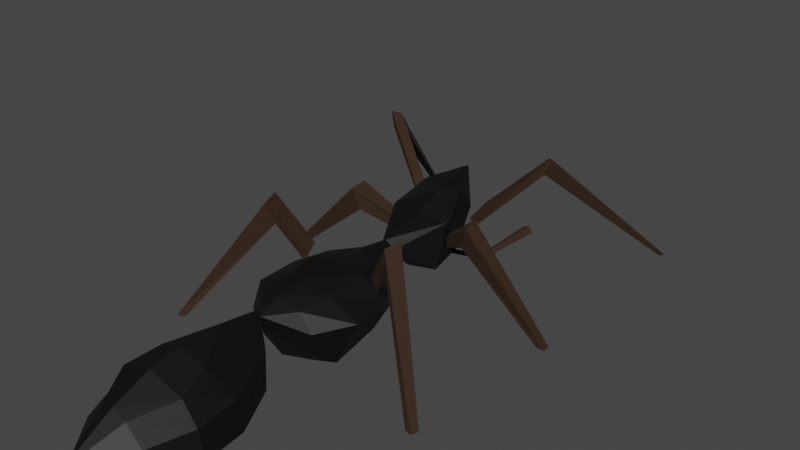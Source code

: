 # Source: Ant1.blend  (saved by Blender 3.4.6; exported with 4.5.12 LTS)
import bpy
from mathutils import Matrix  # noqa: F401  (used for matrix-valued properties, if any)

bpy.ops.wm.read_factory_settings(use_empty=True)
scene = bpy.context.scene
scene.name = 'Scene'

# ---- collections
col_collection = bpy.data.collections.new('Collection'); scene.collection.children.link(col_collection)

# ---- materials (node trees are filled in below, after node groups)
mat_material_001 = bpy.data.materials.new('Material.001')
mat_material_001.use_transparent_shadow = False
mat_material_002 = bpy.data.materials.new('Material.002')
mat_material_002.use_transparent_shadow = False

# ---- material node trees
mat_material_001.use_nodes = True; mat_material_001.node_tree.nodes.clear()
_N = mat_material_001.node_tree.nodes; _L = mat_material_001.node_tree.links
n0 = _N.new('ShaderNodeBsdfPrincipled'); n0.name = 'Principled BSDF'; n0.location = (10, 300)
n0.distribution = 'GGX'
n0.subsurface_method = 'RANDOM_WALK_SKIN'
n0.inputs[0].default_value = (0.0, 0.0, 0.0, 1.0)
n0.inputs[2].default_value = 0.6061
n0.inputs[3].default_value = 1.45
n0.inputs[27].default_value = (0.0, 0.0, 0.0, 1.0)
n0.inputs[28].default_value = 1.0
n1 = _N.new('ShaderNodeOutputMaterial'); n1.name = 'Material Output'; n1.location = (300, 300)
_L.new(n0.outputs[0], n1.inputs[0])
n1.is_active_output = True
mat_material_002.use_nodes = True; mat_material_002.node_tree.nodes.clear()
_N = mat_material_002.node_tree.nodes; _L = mat_material_002.node_tree.links
n0 = _N.new('ShaderNodeBsdfPrincipled'); n0.name = 'Principled BSDF'; n0.location = (10, 300)
n0.distribution = 'GGX'
n0.subsurface_method = 'RANDOM_WALK_SKIN'
n0.inputs[0].default_value = (0.02911, 0.01174, 0.00343, 1.0)
n0.inputs[2].default_value = 0.8545
n0.inputs[3].default_value = 1.45
n0.inputs[27].default_value = (0.0, 0.0, 0.0, 1.0)
n0.inputs[28].default_value = 1.0
n1 = _N.new('ShaderNodeOutputMaterial'); n1.name = 'Material Output'; n1.location = (300, 300)
_L.new(n0.outputs[0], n1.inputs[0])
n1.is_active_output = True

# ---- world
world_world = bpy.data.worlds.new('World'); scene.world = world_world
world_world.use_nodes = True; world_world.node_tree.nodes.clear()
_N = world_world.node_tree.nodes; _L = world_world.node_tree.links
n0 = _N.new('ShaderNodeOutputWorld'); n0.name = 'World Output'; n0.location = (300, 300)
n1 = _N.new('ShaderNodeBackground'); n1.name = 'Background'; n1.location = (10, 300)
n1.inputs[0].default_value = (0.05088, 0.05088, 0.05088, 1.0)
_L.new(n1.outputs[0], n0.inputs[0])
n0.is_active_output = True
world_world.color = (0.05088, 0.05088, 0.05088)
world_world.use_sun_shadow = False
world_world.sun_shadow_jitter_overblur = 0.0

# ---- meshes
me_plane = bpy.data.meshes.new('Plane')
me_plane.from_pydata([(-1.014, 0.4021, -0.6391), (-0.7109, -1.102, -0.3675), (-1.508, -0.6106, 0.9885), (2.881e-08, 0.659, -0.7169), (-8.645e-08, -1.978, -1.18), (-1.401, -0.6759, 1.059), (-0.2357, 1.977, -0.2327), (8.874e-08, 2.03, -0.5293), (-1.449, -0.6498, 0.8636), (-0.6715, -0.7692, -1.1), (-1.343, -0.7152, 0.9338), (-5.705e-08, -1.305, -0.3872), (-2.113, -2.364, 0.7339), (-0.9443, -0.05876, 0.497), (-1.895, -2.411, 0.8504), (-1.79e-08, -0.4096, 0.3477), (-0.8867, 0.9273, 0.7744), (-1.99, -2.323, 0.5185), (-1.771, -2.369, 0.635), (4.787e-08, 1.095, 0.8456), (-2.479e-08, -0.5671, -0.9976), (8.412e-08, 1.924, -0.02554), (3.085e-07, 7.058, -0.9895), (-0.1046, 7.098, -0.8307), (3.1e-07, 7.091, -0.669), (3.629e-07, 8.302, -1.289), (-0.8519, 7.704, -0.4642), (3.421e-07, 7.827, 1.222), (4.184e-07, 9.573, -1.371), (3.985e-07, 9.116, 1.632), (-0.7893, 9.575, -1.086), (-1.49, 9.296, -0.2719), (-1.59, 9.353, 0.6784), (-0.7426, 9.256, 1.387), (-0.9277, 7.929, 0.643), (4.611e-07, 10.55, -1.315), (4.658e-07, 10.66, 1.503), (-1.085, 10.55, -0.9314), (-1.498, 10.58, -0.2465), (-1.657, 10.63, 0.635), (-0.8662, 10.67, 1.335), (5.127e-07, 11.73, -0.9455), (5.221e-07, 11.94, 0.9416), (-0.4681, 11.75, -0.7635), (-1.019, 11.82, -0.2457), (-1.064, 11.88, 0.2786), (-0.6361, 11.91, 0.7418), (5.592e-07, 12.79, -0.4528), (5.613e-07, 12.84, 0.3369), (-0.1543, 12.79, -0.3968), (-0.2777, 12.84, -0.1867), (-0.2734, 12.86, 0.04634), (-0.1456, 12.85, 0.2308), (5.722e-07, 13.09, -0.1175), (-1.357, 3.047, -0.1964), (1.394e-07, 3.188, -0.7655), (1.266e-07, 2.896, 0.8833), (1.508, -0.6106, 0.9885), (-0.719, 2.929, 0.6802), (-0.5675, 3.104, -0.4624), (-1.825, 3.98, -0.1549), (1.401, -0.6759, 1.059), (1.771e-07, 4.051, -0.8212), (1.645e-07, 3.764, 1.481), (1.449, -0.6498, 0.8636), (-0.9208, 3.798, 1.177), (1.343, -0.7152, 0.9338), (-0.8009, 4.036, -0.7368), (-1.82, 5.329, -0.2412), (2.113, -2.364, 0.7339), (2.309e-07, 5.283, -0.9936), (1.895, -2.411, 0.8504), (2.37e-07, 5.422, 1.677), (1.99, -2.323, 0.5185), (1.771, -2.369, 0.635), (-0.9499, 5.402, 1.36), (-0.8709, 5.288, -0.7292), (-1.089, 6.325, -0.1908), (2.737e-07, 6.262, -0.9823), (2.828e-07, 6.47, 0.8248), (-0.7101, 6.391, 0.5132), (-0.6846, 6.269, -0.7295), (1.014, 0.4021, -0.6391), (0.7109, -1.102, -0.3675), (0.2357, 1.977, -0.2327), (0.6715, -0.7692, -1.1), (0.9443, -0.05876, 0.497), (0.8867, 0.9273, 0.7744), (0.1046, 7.098, -0.8307), (0.8519, 7.704, -0.4642), (0.7893, 9.575, -1.086), (1.49, 9.296, -0.2719), (1.59, 9.353, 0.6784), (0.7426, 9.256, 1.387), (0.9277, 7.929, 0.643), (1.085, 10.55, -0.9314), (1.498, 10.58, -0.2465), (1.657, 10.63, 0.635), (0.8662, 10.67, 1.335), (0.4681, 11.75, -0.7635), (1.019, 11.82, -0.2457), (1.064, 11.88, 0.2786), (0.6361, 11.91, 0.7418), (0.1543, 12.79, -0.3968), (0.2777, 12.84, -0.1867), (0.2734, 12.86, 0.04634), (0.1456, 12.85, 0.2308), (1.357, 3.047, -0.1964), (0.719, 2.929, 0.6802), (0.5675, 3.104, -0.4624), (1.825, 3.98, -0.1549), (0.9208, 3.798, 1.177), (0.8009, 4.036, -0.7368), (1.82, 5.329, -0.2412), (0.9499, 5.402, 1.36), (0.8709, 5.288, -0.7292), (1.089, 6.325, -0.1908), (0.7101, 6.391, 0.5132), (0.6847, 6.269, -0.7295), (-0.837, 0.2112, 0.5681), (-0.8118, 0.2185, 0.5689), (-0.6308, 0.2647, 0.5725), (-0.6327, 0.2591, 0.571), (-0.9055, 0.01909, 0.5171), (-0.8929, 0.05791, 0.5275), (-0.73, 0.06395, 0.5206), (-0.7002, 0.0723, 0.5214), (0.6327, 0.2591, 0.571), (0.8118, 0.2185, 0.5689), (0.6308, 0.2647, 0.5725), (0.837, 0.2112, 0.5681), (0.7002, 0.0723, 0.5214), (0.73, 0.06395, 0.5206), (0.9055, 0.01909, 0.5171), (0.8929, 0.05791, 0.5275)], [], [(1, 9, 4), (121, 16, 13, 123, 124, 119, 120), (123, 13, 15, 19, 16, 121, 122, 126, 125), (1, 4, 11), (20, 9, 0, 3), (13, 0, 1), (16, 0, 13), (6, 0, 16), (19, 6, 16), (0, 9, 1), (4, 9, 20), (15, 13, 1, 11), (0, 7, 3), (24, 34, 26, 23), (30, 28, 25), (23, 26, 25, 22), (34, 24, 27), (31, 30, 26), (29, 33, 27), (33, 34, 27), (93, 94, 92), (32, 33, 40, 39), (32, 39, 38, 31), (33, 29, 36, 40), (31, 38, 37, 30), (30, 37, 35, 28), (39, 40, 46, 45), (37, 43, 41, 35), (40, 36, 42, 46), (38, 44, 43, 37), (39, 45, 44, 38), (45, 46, 52, 51), (43, 49, 47, 41), (46, 42, 48, 52), (44, 50, 49, 43), (45, 51, 50, 44), (51, 52, 53), (49, 53, 47), (52, 48, 53), (50, 53, 49), (51, 53, 50), (89, 91, 92, 94), (6, 7, 0), (19, 21, 6), (7, 59, 55), (58, 54, 6), (56, 58, 21), (21, 58, 6), (54, 59, 6), (6, 59, 7), (54, 60, 67, 59), (59, 67, 62, 55), (56, 63, 65, 58), (67, 76, 70, 62), (60, 68, 76, 67), (65, 75, 68, 60), (63, 72, 75, 65), (72, 79, 80, 75), (76, 81, 78, 70), (68, 77, 81, 76), (75, 80, 77, 68), (80, 79, 24), (77, 23, 81), (23, 22, 78, 81), (24, 23, 77, 80), (26, 30, 25), (83, 4, 85), (133, 86, 87, 129, 128, 130, 134), (87, 19, 15, 86, 133, 132, 131, 127, 129), (83, 11, 4), (20, 3, 82, 85), (86, 83, 82), (87, 86, 82), (84, 87, 82), (19, 87, 84), (82, 83, 85), (4, 20, 85), (15, 11, 83, 86), (82, 3, 7), (89, 94, 24, 88), (90, 25, 28), (88, 22, 25, 89), (27, 24, 94), (91, 89, 90), (93, 29, 27), (94, 93, 27), (31, 26, 34, 32), (92, 97, 98, 93), (92, 91, 96, 97), (93, 98, 36, 29), (91, 90, 95, 96), (90, 28, 35, 95), (97, 101, 102, 98), (95, 35, 41, 99), (98, 102, 42, 36), (96, 95, 99, 100), (97, 96, 100, 101), (101, 105, 106, 102), (99, 41, 47, 103), (102, 106, 48, 42), (100, 99, 103, 104), (101, 100, 104, 105), (105, 53, 106), (103, 47, 53), (106, 53, 48), (104, 103, 53), (105, 104, 53), (33, 32, 34), (84, 82, 7), (19, 84, 21), (7, 55, 109), (108, 84, 107), (56, 21, 108), (21, 84, 108), (107, 84, 109), (84, 7, 109), (111, 108, 107, 110), (65, 60, 54, 58), (107, 109, 112, 110), (109, 55, 62, 112), (56, 108, 111, 63), (112, 62, 70, 115), (110, 112, 115, 113), (111, 110, 113, 114), (63, 111, 114, 72), (72, 114, 117, 79), (115, 70, 78, 118), (113, 115, 118, 116), (114, 113, 116, 117), (79, 117, 24), (116, 118, 88), (88, 118, 78, 22), (24, 117, 116, 88), (89, 25, 90), (119, 2, 5, 121, 120), (122, 121, 5, 10, 126), (125, 126, 10, 8, 123), (2, 119, 124, 123, 8), (8, 10, 18, 17), (18, 14, 12, 17), (5, 2, 12, 14), (2, 8, 17, 12), (10, 5, 14, 18), (128, 129, 61, 57, 130), (131, 66, 61, 129, 127), (133, 64, 66, 131, 132), (130, 57, 64, 133, 134), (64, 73, 74, 66), (74, 73, 69, 71), (61, 71, 69, 57), (57, 69, 73, 64), (66, 74, 71, 61)])
me_plane.polygons.foreach_set('material_index', [0, 0, 0, 0, 0, 0, 0, 0, 0, 0, 0, 0, 0, 0, 0, 0, 0, 0, 0, 0, 0, 0, 0, 0, 0, 0, 0, 0, 0, 0, 0, 0, 0, 0, 0, 0, 0, 0, 0, 0, 0, 0, 0, 0, 0, 0, 0, 0, 0, 0, 0, 0, 0, 0, 0, 0, 0, 0, 0, 0, 0, 0, 0, 0, 0, 0, 0, 0, 0, 0, 0, 0, 0, 0, 0, 0, 0, 0, 0, 0, 0, 0, 0, 0, 0, 0, 0, 0, 0, 0, 0, 0, 0, 0, 0, 0, 0, 0, 0, 0, 0, 0, 0, 0, 0, 0, 0, 0, 0, 0, 0, 0, 0, 0, 0, 0, 0, 0, 0, 0, 0, 0, 0, 0, 0, 0, 0, 0, 0, 0, 0, 0, 0, 0, 1, 1, 1, 1, 1, 1, 1, 1, 1, 1, 1, 1, 1, 1, 1, 1, 1, 1])
_uv = me_plane.uv_layers.new(name='UVMap')
_uv.uv.foreach_set('vector', [1.0, 0.0, 0.5633, 0.5633, 1.0, 1.0, 0.0, 0.0, 0.0, 0.0, 0.0, 0.0, 0.0, 0.0, 0.0, 0.0, 0.0, 0.0, 0.0, 0.0, 0.0, 0.0, 0.0, 0.0, 0.0, 0.0, 0.0, 0.0, 0.0, 0.0, 0.0, 0.0, 0.0, 0.0, 0.0, 0.0, 0.0, 0.0, 0.0, 0.0, 0.0, 0.0, 0.0, 0.0, 0.5, 1.0, 0.5633, 0.5633, 0.0, 0.0, 0.0, 1.0, 0.0, 0.0, 0.0, 0.0, 0.0, 0.0, 0.0, 0.0, 0.0, 0.0, 0.0, 0.0, 0.0, 0.0, 0.0, 0.0, 0.0, 0.0, 0.0, 0.0, 0.0, 0.0, 0.0, 0.0, 0.0, 0.0, 0.5633, 0.5633, 1.0, 0.0, 1.0, 1.0, 0.5633, 0.5633, 0.5, 1.0, 0.0, 0.0, 0.0, 0.0, 0.0, 0.0, 0.0, 0.0, 0.0, 0.0, 0.0, 1.0, 0.0, 1.0, 0.0, 0.5, 0.0, 0.5, 0.0, 0.5, 0.0, 0.5, 0.0, 0.0, 0.0, 0.0, 0.0, 0.0, 0.0, 0.5, 0.0, 0.5, 0.0, 1.0, 0.0, 1.0, 0.0, 0.5, 0.0, 0.5, 0.0, 0.5, 0.0, 0.0, 0.0, 0.0, 0.0, 0.0, 0.0, 0.0, 0.0, 0.0, 0.0, 0.0, 0.0, 0.0, 0.0, 0.5, 0.0, 0.5, 0.0, 0.0, 0.0, 0.5, 0.0, 0.0, 0.0, 0.0, 0.0, 0.0, 0.0, 0.0, 0.0, 0.0, 0.0, 0.0, 0.0, 0.0, 0.0, 0.0, 0.0, 0.0, 0.0, 0.0, 0.0, 0.0, 0.0, 0.0, 0.0, 0.0, 0.0, 0.0, 0.0, 0.0, 0.0, 0.0, 0.0, 0.0, 0.0, 0.0, 0.0, 0.0, 0.0, 0.0, 0.0, 0.0, 0.0, 0.0, 0.0, 0.0, 0.0, 0.0, 0.0, 0.0, 0.0, 0.0, 0.0, 0.0, 0.0, 0.0, 0.0, 0.0, 0.0, 0.0, 0.0, 0.0, 0.0, 0.0, 0.0, 0.0, 0.0, 0.0, 0.0, 0.0, 0.0, 0.0, 0.0, 0.0, 0.0, 0.0, 0.0, 0.0, 0.0, 0.0, 0.0, 0.0, 0.0, 0.0, 0.0, 0.0, 0.0, 0.0, 0.0, 0.0, 0.0, 0.0, 0.0, 0.0, 0.0, 0.0, 0.0, 0.0, 0.0, 0.0, 0.0, 0.0, 0.0, 0.0, 0.0, 0.0, 0.0, 0.0, 0.0, 0.0, 0.0, 0.0, 0.0, 0.0, 0.0, 0.0, 0.0, 0.0, 0.0, 0.0, 0.0, 0.0, 0.0, 0.0, 0.0, 0.0, 0.0, 0.0, 0.0, 0.0, 0.0, 0.0, 0.0, 0.0, 0.0, 0.0, 0.0, 0.0, 0.0, 0.0, 0.0, 0.0, 0.0, 0.0, 0.0, 0.0, 0.0, 0.0, 0.0, 0.0, 0.0, 0.0, 0.0, 0.5, 0.0, 0.0, 0.0, 0.0, 0.0, 0.5, 0.0, 0.0, 0.0, 0.0, 0.0, 0.0, 0.0, 0.0, 0.0, 0.0, 0.0, 0.0, 0.0, 0.0, 0.0, 0.0, 0.0, 0.0, 0.0, 0.0, 0.0, 0.0, 0.0, 0.0, 0.0, 0.0, 0.0, 0.0, 0.0, 0.0, 0.0, 0.0, 0.0, 0.0, 0.0, 0.0, 0.0, 0.0, 0.0, 0.0, 0.0, 0.0, 0.0, 0.0, 0.0, 0.0, 0.0, 0.0, 0.0, 0.0, 0.0, 0.0, 0.0, 0.0, 0.0, 0.0, 0.0, 0.0, 0.0, 0.0, 0.0, 0.0, 0.0, 0.0, 0.0, 0.0, 0.0, 0.0, 0.0, 0.0, 0.0, 0.0, 0.0, 0.0, 0.0, 0.0, 0.0, 0.0, 0.0, 0.0, 0.0, 0.0, 0.0, 0.0, 0.0, 0.0, 0.0, 0.0, 0.0, 0.0, 0.0, 0.0, 0.0, 0.0, 0.0, 0.0, 0.0, 0.0, 0.0, 0.0, 0.0, 0.0, 0.0, 0.0, 0.0, 0.0, 0.0, 0.0, 0.0, 0.0, 0.0, 0.0, 0.0, 0.0, 0.0, 0.0, 0.0, 0.0, 0.0, 0.0, 0.0, 0.0, 0.0, 0.0, 0.0, 0.0, 0.0, 0.0, 0.0, 0.0, 0.0, 0.0, 0.0, 0.0, 0.0, 0.0, 0.0, 0.0, 0.0, 0.0, 0.0, 0.0, 0.0, 0.0, 0.0, 0.0, 0.0, 0.0, 0.0, 0.0, 0.0, 1.0, 0.0, 0.0, 0.0, 0.0, 0.0, 0.0, 0.0, 0.0, 0.0, 0.0, 0.0, 0.0, 0.0, 0.0, 0.0, 0.0, 0.0, 0.0, 1.0, 0.0, 1.0, 1.0, 0.5633, 0.5633, 0.0, 0.0, 0.0, 0.0, 0.0, 0.0, 0.0, 0.0, 0.0, 0.0, 0.0, 0.0, 0.0, 0.0, 0.0, 0.0, 0.0, 0.0, 0.0, 0.0, 0.0, 0.0, 0.0, 0.0, 0.0, 0.0, 0.0, 0.0, 0.0, 0.0, 0.0, 0.0, 0.0, 0.0, 0.0, 0.0, 0.0, 0.0, 0.5, 1.0, 0.0, 1.0, 0.0, 0.0, 0.5633, 0.5633, 0.0, 0.0, 0.0, 0.0, 0.0, 0.0, 0.0, 0.0, 0.0, 0.0, 0.0, 0.0, 0.0, 0.0, 0.0, 0.0, 0.0, 0.0, 0.0, 0.0, 0.0, 0.0, 0.0, 0.0, 0.0, 0.0, 1.0, 0.0, 0.5633, 0.5633, 1.0, 1.0, 0.5, 1.0, 0.5633, 0.5633, 0.0, 0.0, 0.0, 0.0, 0.0, 0.0, 0.0, 0.0, 0.0, 0.0, 0.0, 1.0, 0.0, 1.0, 0.0, 0.5, 0.0, 0.5, 0.0, 0.5, 0.0, 0.0, 0.0, 0.0, 0.0, 0.0, 0.0, 0.0, 0.0, 0.5, 0.0, 1.0, 0.0, 1.0, 0.0, 0.5, 0.0, 0.5, 0.0, 0.5, 0.0, 0.5, 0.0, 0.0, 0.0, 0.0, 0.0, 0.0, 0.0, 0.0, 0.0, 0.0, 0.0, 0.0, 0.0, 0.5, 0.0, 0.0, 0.0, 0.5, 0.0, 0.0, 0.0, 0.5, 0.0, 0.5, 0.0, 0.0, 0.0, 0.0, 0.0, 0.0, 0.0, 0.0, 0.0, 0.0, 0.0, 0.0, 0.0, 0.0, 0.0, 0.0, 0.0, 0.0, 0.0, 0.0, 0.0, 0.0, 0.0, 0.0, 0.0, 0.0, 0.0, 0.0, 0.0, 0.0, 0.0, 0.0, 0.0, 0.0, 0.0, 0.0, 0.0, 0.0, 0.0, 0.0, 0.0, 0.0, 0.0, 0.0, 0.0, 0.0, 0.0, 0.0, 0.0, 0.0, 0.0, 0.0, 0.0, 0.0, 0.0, 0.0, 0.0, 0.0, 0.0, 0.0, 0.0, 0.0, 0.0, 0.0, 0.0, 0.0, 0.0, 0.0, 0.0, 0.0, 0.0, 0.0, 0.0, 0.0, 0.0, 0.0, 0.0, 0.0, 0.0, 0.0, 0.0, 0.0, 0.0, 0.0, 0.0, 0.0, 0.0, 0.0, 0.0, 0.0, 0.0, 0.0, 0.0, 0.0, 0.0, 0.0, 0.0, 0.0, 0.0, 0.0, 0.0, 0.0, 0.0, 0.0, 0.0, 0.0, 0.0, 0.0, 0.0, 0.0, 0.0, 0.0, 0.0, 0.0, 0.0, 0.0, 0.0, 0.0, 0.0, 0.0, 0.0, 0.0, 0.0, 0.0, 0.0, 0.0, 0.0, 0.0, 0.0, 0.0, 0.0, 0.0, 0.0, 0.0, 0.0, 0.0, 0.0, 0.0, 0.0, 0.0, 0.0, 0.0, 0.0, 0.0, 0.0, 0.0, 0.0, 0.0, 0.0, 0.0, 0.0, 0.0, 0.0, 0.0, 0.0, 0.0, 0.0, 0.5, 0.0, 0.0, 0.0, 0.0, 0.0, 0.0, 0.0, 0.0, 0.0, 0.0, 0.0, 0.0, 0.0, 0.0, 0.0, 0.0, 0.0, 0.0, 0.0, 0.0, 0.0, 0.0, 0.0, 0.0, 0.0, 0.0, 0.0, 0.0, 0.0, 0.0, 0.0, 0.0, 0.0, 0.0, 0.0, 0.0, 0.0, 0.0, 0.0, 0.0, 0.0, 0.0, 0.0, 0.0, 0.0, 0.0, 0.0, 0.0, 0.0, 0.0, 0.0, 0.0, 0.0, 0.0, 0.0, 0.0, 0.0, 0.0, 0.0, 0.0, 0.0, 0.0, 0.0, 0.0, 0.0, 0.0, 0.0, 0.0, 0.0, 0.0, 0.0, 0.0, 0.0, 0.0, 0.0, 0.0, 0.0, 0.0, 0.0, 0.0, 0.0, 0.0, 0.0, 0.0, 0.0, 0.0, 0.0, 0.0, 0.0, 0.0, 0.0, 0.0, 0.0, 0.0, 0.0, 0.0, 0.0, 0.0, 0.0, 0.0, 0.0, 0.0, 0.0, 0.0, 0.0, 0.0, 0.0, 0.0, 0.0, 0.0, 0.0, 0.0, 0.0, 0.0, 0.0, 0.0, 0.0, 0.0, 0.0, 0.0, 0.0, 0.0, 0.0, 0.0, 0.0, 0.0, 0.0, 0.0, 0.0, 0.0, 0.0, 0.0, 0.0, 0.0, 0.0, 0.0, 0.0, 0.0, 0.0, 0.0, 0.0, 0.0, 0.0, 0.0, 0.0, 0.0, 0.0, 0.0, 0.0, 0.0, 0.0, 0.0, 0.0, 0.0, 0.0, 0.0, 0.0, 0.0, 0.0, 0.0, 0.0, 0.0, 0.0, 0.0, 0.0, 0.0, 0.0, 0.0, 0.0, 0.0, 0.0, 1.0, 0.0, 0.0, 0.0, 0.0, 0.0, 0.0, 0.0, 0.0, 0.0, 0.0, 0.0, 0.0, 0.0, 0.0, 0.4092, 0.0, 0.625, 0.0, 0.625, 0.25, 0.3815, 0.25, 0.4056, 0.03023, 0.3822, 0.2574, 0.3815, 0.25, 0.625, 0.25, 0.625, 0.5, 0.4061, 0.5, 0.4104, 0.536, 0.4061, 0.5, 0.625, 0.5, 0.625, 0.75, 0.4361, 0.75, 0.625, 1.0, 0.4092, 1.0, 0.4305, 0.8012, 0.4361, 0.75, 0.625, 0.75, 0.625, 0.75, 0.625, 0.5, 0.625, 0.5, 0.625, 0.75, 0.625, 0.5, 0.875, 0.5, 0.875, 0.75, 0.625, 0.75, 0.625, 0.25, 0.625, 0.0, 0.625, 0.0, 0.625, 0.25, 0.625, 1.0, 0.625, 0.75, 0.625, 0.75, 0.625, 1.0, 0.625, 0.5, 0.625, 0.25, 0.625, 0.25, 0.625, 0.5, 0.4056, 0.03023, 0.3815, 0.25, 0.625, 0.25, 0.625, 0.0, 0.4092, 0.0, 0.4061, 0.5, 0.625, 0.5, 0.625, 0.25, 0.3815, 0.25, 0.3822, 0.2574, 0.4361, 0.75, 0.625, 0.75, 0.625, 0.5, 0.4061, 0.5, 0.4104, 0.536, 0.4092, 1.0, 0.625, 1.0, 0.625, 0.75, 0.4361, 0.75, 0.4305, 0.8012, 0.625, 0.75, 0.625, 0.75, 0.625, 0.5, 0.625, 0.5, 0.625, 0.5, 0.625, 0.75, 0.875, 0.75, 0.875, 0.5, 0.625, 0.25, 0.625, 0.25, 0.625, 0.0, 0.625, 0.0, 0.625, 1.0, 0.625, 1.0, 0.625, 0.75, 0.625, 0.75, 0.625, 0.5, 0.625, 0.5, 0.625, 0.25, 0.625, 0.25])
me_plane.materials.append(mat_material_001)
me_plane.materials.append(mat_material_002)
me_plane.use_mirror_x = True
me_plane.update()
me_plane_001 = bpy.data.meshes.new('Plane.001')
me_plane_001.from_pydata([(-3.154, -2.3, 1.879), (-2.647, -2.153, 1.803), (-3.188, -2.223, 1.222), (-2.828, -2.011, 1.098), (-1.204, -4.5, -1.966), (-0.965, -4.422, -1.966), (-1.28, -4.265, -1.966), (-1.041, -4.186, -1.966), (-9.287, -2.786, 2.266), (-9.045, -3.006, 2.393), (-9.237, -2.544, 1.791), (-9.009, -2.867, 1.873), (-13.54, -4.646, -1.966), (-13.43, -4.789, -1.966), (-13.39, -4.544, -1.966), (-13.29, -4.686, -1.966), (-6.677, -2.095, 1.044), (-6.15, -2.128, 0.9677), (-6.683, -2.012, 0.386), (-6.273, -1.933, 0.2624), (-6.506, -4.887, -1.966), (-6.254, -4.895, -1.966), (-6.498, -4.64, -1.966), (-6.246, -4.647, -1.966), (-7.374, -0.3436, -0.3556), (-7.242, -0.1906, -0.5373), (-7.411, -0.4493, -0.5708), (-7.26, -0.2971, -0.7197), (-8.512, -1.195, 0.6613), (-7.979, -0.9533, 0.2431), (-8.151, -1.027, -0.09247), (-8.524, -1.192, 0.336), (-3.638, -1.275, 0.4342), (-3.649, -1.498, 0.07639), (-3.256, -1.356, -0.02565), (-3.264, -1.151, 0.2937), (-3.154, 2.3, 1.879), (-2.647, 2.153, 1.803), (-3.188, 2.223, 1.222), (-2.828, 2.011, 1.098), (-1.204, 4.5, -1.966), (-0.965, 4.422, -1.966), (-1.28, 4.265, -1.966), (-1.041, 4.186, -1.966), (-9.287, 2.786, 2.266), (-9.045, 3.006, 2.393), (-9.237, 2.544, 1.791), (-9.009, 2.867, 1.873), (-13.54, 4.646, -1.966), (-13.43, 4.789, -1.966), (-13.39, 4.544, -1.966), (-13.29, 4.686, -1.966), (-6.677, 2.095, 1.044), (-6.15, 2.128, 0.9677), (-6.683, 2.012, 0.386), (-6.273, 1.933, 0.2624), (-6.506, 4.887, -1.966), (-6.254, 4.895, -1.966), (-6.498, 4.64, -1.966), (-6.246, 4.647, -1.966), (-7.374, 0.3436, -0.3556), (-7.242, 0.1906, -0.5373), (-7.411, 0.4493, -0.5708), (-7.26, 0.2971, -0.7197), (-8.512, 1.195, 0.6613), (-7.979, 0.9533, 0.2431), (-8.151, 1.027, -0.09247), (-8.524, 1.192, 0.336), (-3.638, 1.275, 0.4342), (-3.649, 1.498, 0.07639), (-3.256, 1.356, -0.02565), (-3.264, 1.151, 0.2937)], [], [(1, 3, 34, 35), (33, 32, 35, 34), (2, 3, 7, 6), (7, 5, 4, 6), (1, 0, 4, 5), (0, 2, 6, 4), (3, 1, 5, 7), (8, 9, 29, 28), (9, 11, 30, 29), (30, 11, 10, 31), (31, 10, 8, 28), (10, 11, 15, 14), (15, 13, 12, 14), (9, 8, 12, 13), (8, 10, 14, 12), (11, 9, 13, 15), (16, 17, 25, 24), (27, 25, 17, 19), (19, 18, 26, 27), (18, 16, 24, 26), (18, 19, 23, 22), (23, 21, 20, 22), (17, 16, 20, 21), (16, 18, 22, 20), (19, 17, 21, 23), (33, 2, 0, 32), (1, 35, 32, 0), (2, 33, 34, 3), (31, 28, 29, 30), (25, 27, 26, 24), (37, 71, 70, 39), (69, 70, 71, 68), (38, 42, 43, 39), (43, 42, 40, 41), (37, 41, 40, 36), (36, 40, 42, 38), (39, 43, 41, 37), (44, 64, 65, 45), (45, 65, 66, 47), (66, 67, 46, 47), (67, 64, 44, 46), (46, 50, 51, 47), (51, 50, 48, 49), (45, 49, 48, 44), (44, 48, 50, 46), (47, 51, 49, 45), (52, 60, 61, 53), (63, 55, 53, 61), (55, 63, 62, 54), (54, 62, 60, 52), (54, 58, 59, 55), (59, 58, 56, 57), (53, 57, 56, 52), (52, 56, 58, 54), (55, 59, 57, 53), (69, 68, 36, 38), (37, 36, 68, 71), (38, 39, 70, 69), (67, 66, 65, 64), (61, 60, 62, 63)])
me_plane_001.polygons.foreach_set('material_index', [1, 0, 1, 1, 1, 1, 1, 1, 1, 1, 1, 1, 1, 1, 1, 1, 1, 1, 1, 1, 1, 1, 1, 1, 1, 1, 1, 1, 1, 1, 1, 0, 1, 1, 1, 1, 1, 1, 1, 1, 1, 1, 1, 1, 1, 1, 1, 1, 1, 1, 1, 1, 1, 1, 1, 1, 1, 1, 1, 1])
_uv = me_plane_001.uv_layers.new(name='UVMap')
_uv.uv.foreach_set('vector', [0.625, 0.25, 0.625, 0.5, 0.3946, 0.5, 0.3823, 0.25, 0.0, 0.0, 0.0, 0.0, 0.3823, 0.25, 0.3946, 0.5, 0.625, 0.75, 0.625, 0.5, 0.625, 0.5, 0.625, 0.75, 0.625, 0.5, 0.875, 0.5, 0.875, 0.75, 0.625, 0.75, 0.625, 0.25, 0.625, 0.0, 0.625, 0.0, 0.625, 0.25, 0.625, 1.0, 0.625, 0.75, 0.625, 0.75, 0.625, 1.0, 0.625, 0.5, 0.625, 0.25, 0.625, 0.25, 0.625, 0.5, 0.625, 0.0, 0.625, 0.25, 0.4031, 0.25, 0.4499, 0.0, 0.625, 0.25, 0.625, 0.5, 0.4086, 0.5, 0.4031, 0.25, 0.4086, 0.5, 0.625, 0.5, 0.625, 0.75, 0.4176, 0.75, 0.4176, 0.75, 0.625, 0.75, 0.625, 1.0, 0.4499, 1.0, 0.625, 0.75, 0.625, 0.5, 0.625, 0.5, 0.625, 0.75, 0.625, 0.5, 0.875, 0.5, 0.875, 0.75, 0.625, 0.75, 0.625, 0.25, 0.625, 0.0, 0.625, 0.0, 0.625, 0.25, 0.625, 1.0, 0.625, 0.75, 0.625, 0.75, 0.625, 1.0, 0.625, 0.5, 0.625, 0.25, 0.625, 0.25, 0.625, 0.5, 0.625, 0.0, 0.625, 0.25, 0.3826, 0.25, 0.4066, 0.0, 0.3872, 0.5, 0.3826, 0.25, 0.625, 0.25, 0.625, 0.5, 0.625, 0.5, 0.625, 0.75, 0.4078, 0.75, 0.3872, 0.5, 0.625, 0.75, 0.625, 1.0, 0.4066, 1.0, 0.4078, 0.75, 0.625, 0.75, 0.625, 0.5, 0.625, 0.5, 0.625, 0.75, 0.625, 0.5, 0.875, 0.5, 0.875, 0.75, 0.625, 0.75, 0.625, 0.25, 0.625, 0.0, 0.625, 0.0, 0.625, 0.25, 0.625, 1.0, 0.625, 0.75, 0.625, 0.75, 0.625, 1.0, 0.625, 0.5, 0.625, 0.25, 0.625, 0.25, 0.625, 0.5, 0.0, 0.0, 0.625, 0.75, 0.625, 1.0, 0.0, 0.0, 0.625, 0.25, 0.3823, 0.25, 0.0, 0.0, 0.625, 1.0, 0.625, 0.75, 0.0, 0.0, 0.3946, 0.5, 0.625, 0.5, 0.4176, 0.75, 0.4499, 1.0, 0.4031, 0.25, 0.4086, 0.5, 0.3826, 0.25, 0.3872, 0.5, 0.4078, 0.75, 0.4066, 1.0, 0.625, 0.25, 0.3823, 0.25, 0.3946, 0.5, 0.625, 0.5, 0.0, 0.0, 0.3946, 0.5, 0.3823, 0.25, 0.0, 0.0, 0.625, 0.75, 0.625, 0.75, 0.625, 0.5, 0.625, 0.5, 0.625, 0.5, 0.625, 0.75, 0.875, 0.75, 0.875, 0.5, 0.625, 0.25, 0.625, 0.25, 0.625, 0.0, 0.625, 0.0, 0.625, 1.0, 0.625, 1.0, 0.625, 0.75, 0.625, 0.75, 0.625, 0.5, 0.625, 0.5, 0.625, 0.25, 0.625, 0.25, 0.625, 0.0, 0.4499, 0.0, 0.4031, 0.25, 0.625, 0.25, 0.625, 0.25, 0.4031, 0.25, 0.4086, 0.5, 0.625, 0.5, 0.4086, 0.5, 0.4176, 0.75, 0.625, 0.75, 0.625, 0.5, 0.4176, 0.75, 0.4499, 1.0, 0.625, 1.0, 0.625, 0.75, 0.625, 0.75, 0.625, 0.75, 0.625, 0.5, 0.625, 0.5, 0.625, 0.5, 0.625, 0.75, 0.875, 0.75, 0.875, 0.5, 0.625, 0.25, 0.625, 0.25, 0.625, 0.0, 0.625, 0.0, 0.625, 1.0, 0.625, 1.0, 0.625, 0.75, 0.625, 0.75, 0.625, 0.5, 0.625, 0.5, 0.625, 0.25, 0.625, 0.25, 0.625, 0.0, 0.4066, 0.0, 0.3826, 0.25, 0.625, 0.25, 0.3872, 0.5, 0.625, 0.5, 0.625, 0.25, 0.3826, 0.25, 0.625, 0.5, 0.3872, 0.5, 0.4078, 0.75, 0.625, 0.75, 0.625, 0.75, 0.4078, 0.75, 0.4066, 1.0, 0.625, 1.0, 0.625, 0.75, 0.625, 0.75, 0.625, 0.5, 0.625, 0.5, 0.625, 0.5, 0.625, 0.75, 0.875, 0.75, 0.875, 0.5, 0.625, 0.25, 0.625, 0.25, 0.625, 0.0, 0.625, 0.0, 0.625, 1.0, 0.625, 1.0, 0.625, 0.75, 0.625, 0.75, 0.625, 0.5, 0.625, 0.5, 0.625, 0.25, 0.625, 0.25, 0.0, 0.0, 0.0, 0.0, 0.625, 1.0, 0.625, 0.75, 0.625, 0.25, 0.625, 1.0, 0.0, 0.0, 0.3823, 0.25, 0.625, 0.75, 0.625, 0.5, 0.3946, 0.5, 0.0, 0.0, 0.4176, 0.75, 0.4086, 0.5, 0.4031, 0.25, 0.4499, 1.0, 0.3826, 0.25, 0.4066, 1.0, 0.4078, 0.75, 0.3872, 0.5])
me_plane_001.materials.append(mat_material_001)
me_plane_001.materials.append(mat_material_002)
me_plane_001.use_mirror_x = True
me_plane_001.update()
arm_armature = bpy.data.armatures.new('Armature')  # bones are not reproduced

# ---- objects
ob_ant = bpy.data.objects.new('Ant', me_plane)
ob_armature = bpy.data.objects.new('Armature', arm_armature)
ob_legs = bpy.data.objects.new('Legs', me_plane_001)

# ---- transforms, parenting, visibility, modifiers, constraints
ob_ant.parent = ob_armature
ob_ant.matrix_parent_inverse = Matrix(((1.0, 2.399e-08, 5.463e-07, 2.196e-07), (-2.399e-08, -0.9962, 0.08765, -3.242), (5.463e-07, -0.08765, -0.9961, -0.5443), (-0.0, 0.0, -0.0, 1.0)))
ob_ant.location = (0.0, -5.278, -0.01958)
ob_ant.use_mesh_mirror_x = True
ob_armature.location = (0.0, 0.0, 0.0)
ob_armature.scale = (0.1, 0.1, 0.1)
ob_legs.parent = ob_armature
ob_legs.location = (0.0, -5.278, -0.01958)
ob_legs.rotation_euler = (0.0, -0.0, -1.571)
ob_legs.use_mesh_mirror_x = True
_vg = ob_legs.vertex_groups.new(name='Body')
_vg = ob_legs.vertex_groups.new(name='Shoulder.Front.R')
for _i, _w in zip([0, 1, 2, 3, 32, 33, 34, 35], [1.0, 0.993, 1.0, 1.0, 0.999, 0.9978, 0.9763, 1.0]): _vg.add([_i], _w, 'REPLACE')
_vg = ob_legs.vertex_groups.new(name='Feet.Front.R')
for _i, _w in zip([0, 1, 2, 3, 4, 5, 6, 7, 17], [0.0, 0.0, 0.0, 0.0, 0.9986, 0.9992, 1.0, 0.9998, 0.0]): _vg.add([_i], _w, 'REPLACE')
_vg = ob_legs.vertex_groups.new(name='Shoulder.Middle.R')
for _i, _w in zip([16, 17, 18, 19, 20, 21, 22, 23, 24, 25, 26, 27, 63], [1.0, 0.9982, 1.0, 1.0, 0.0, 0.0, 0.0, 0.0, 0.9911, 1.0, 0.9997, 0.977, 0.0]): _vg.add([_i], _w, 'REPLACE')
_vg = ob_legs.vertex_groups.new(name='Feet.Middle.R')
for _i, _w in zip([16, 17, 18, 19, 20, 21, 22, 23], [0.0, 0.0, 0.0, 0.0, 1.0, 1.0, 1.0, 1.0]): _vg.add([_i], _w, 'REPLACE')
_vg = ob_legs.vertex_groups.new(name='Shoulder.Back.R')
for _i, _w in zip([8, 9, 10, 11, 28, 29, 30, 31], [0.9992, 1.0, 0.9956, 0.9826, 0.9982, 0.9899, 0.9994, 0.9999]): _vg.add([_i], _w, 'REPLACE')
_vg = ob_legs.vertex_groups.new(name='Feet.Back.R')
for _i, _w in zip([8, 9, 10, 11, 12, 13, 14, 15, 28], [0.0, 0.0, 0.0, 0.0, 0.9912, 1.0, 1.0, 1.0, 0.02879]): _vg.add([_i], _w, 'REPLACE')
_vg = ob_legs.vertex_groups.new(name='Shoulder.Front.L')
for _i, _w in zip([24, 25, 26, 27, 36, 37, 38, 39, 60, 61, 62, 63, 68, 69, 70, 71], [0.0, 0.0, 0.0, 0.0, 0.9999, 0.9993, 0.9905, 0.9987, 0.01474, 0.0, 0.0, 0.0, 0.9995, 1.0, 1.0, 0.9998]): _vg.add([_i], _w, 'REPLACE')
_vg = ob_legs.vertex_groups.new(name='Feet.Front.L')
for _i, _w in zip([36, 37, 38, 39, 40, 41, 42, 43], [0.0, 0.0, 0.04341, 0.007365, 0.9928, 1.0, 0.9999, 0.9984]): _vg.add([_i], _w, 'REPLACE')
_vg = ob_legs.vertex_groups.new(name='Shoulder.Middle.L')
for _i, _w in zip([52, 53, 54, 55, 60, 61, 62, 63], [0.9955, 0.9984, 0.9701, 0.9557, 0.9983, 1.0, 1.0, 1.006]): _vg.add([_i], _w, 'REPLACE')
_vg = ob_legs.vertex_groups.new(name='Feet.Middle.L')
for _i, _w in zip([52, 53, 54, 55, 56, 57, 58, 59], [0.0, 0.0, 0.0, 0.0, 0.9813, 0.9987, 0.9998, 0.9995]): _vg.add([_i], _w, 'REPLACE')
_vg = ob_legs.vertex_groups.new(name='Shoulder.Back.L')
for _i, _w in zip([44, 45, 46, 47, 64, 65, 66, 67], [0.9776, 1.0, 0.995, 1.0, 0.9724, 1.01, 1.024, 1.0]): _vg.add([_i], _w, 'REPLACE')
_vg = ob_legs.vertex_groups.new(name='Feet.Back.L')
for _i, _w in zip([44, 45, 46, 47, 48, 49, 50, 51, 64], [0.0, 0.0, 0.0, 0.0, 0.9997, 0.9994, 0.9881, 0.995, 0.02879]): _vg.add([_i], _w, 'REPLACE')
_m = ob_legs.modifiers.new('Armature', 'ARMATURE')
_m.object = ob_armature

# ---- collection membership
col_collection.objects.link(ob_ant)
col_collection.objects.link(ob_armature)
col_collection.objects.link(ob_legs)

# ---- scene / render settings (as saved in the file)
scene.frame_start = 0; scene.frame_end = 30; scene.frame_set(0)
scene.render.engine = 'BLENDER_EEVEE_NEXT'
scene.render.image_settings.file_format = 'FFMPEG'
scene.render.image_settings.color_mode = 'RGB'
scene.render.fps = 60
scene.cycles.sampling_pattern = 'TABULATED_SOBOL'
scene.cycles.use_light_tree = False
scene.view_settings.view_transform = 'Filmic'
bpy.context.view_layer.update()

# ---- added for rendering (the .blend has no active camera and no usable light): camera, sun
cam_auto = bpy.data.cameras.new('AutoCamera')
cam_auto.lens = 50.0
cam_auto.sensor_width = 36.0
cam_auto.clip_end = 1000.0
ob_auto_camera = bpy.data.objects.new('AutoCamera', cam_auto)
scene.collection.objects.link(ob_auto_camera)
ob_auto_camera.location = (1.84145, -2.15097, 1.5232)
ob_auto_camera.rotation_euler = (1.09748, -7.21219e-08, 0.694738)
scene.camera = ob_auto_camera
light_auto_sun = bpy.data.lights.new('AutoSun', 'SUN')
light_auto_sun.energy = 3.0
light_auto_sun.angle = 0.0523599
ob_auto_sun = bpy.data.objects.new('AutoSun', light_auto_sun)
scene.collection.objects.link(ob_auto_sun)
ob_auto_sun.rotation_euler = (0.872665, 0.174533, 0.523599)
bpy.context.view_layer.update()
